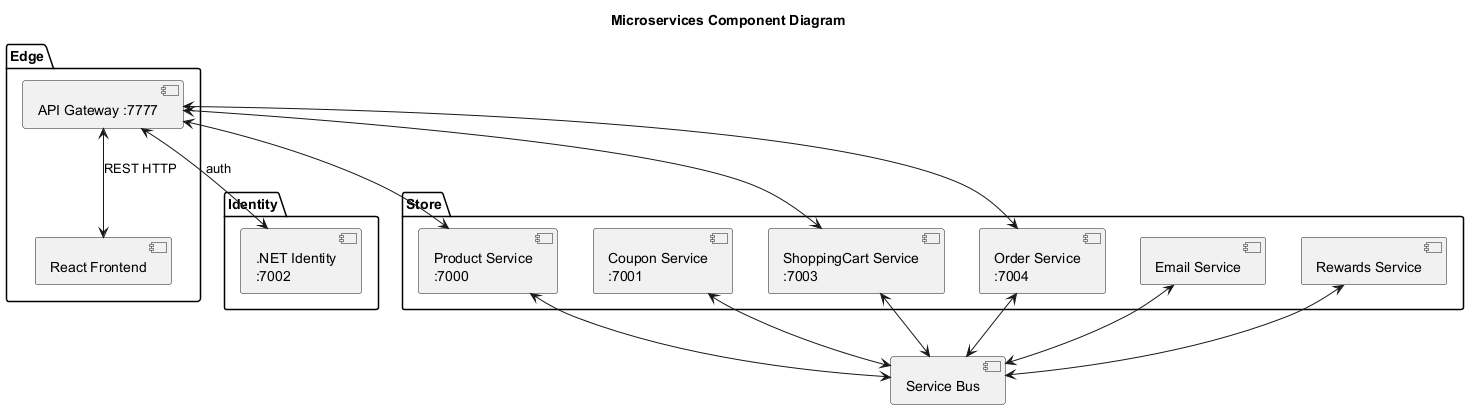

The diagram above was rendered by PlantUML. Its source (embedded in the PNG):
@startuml
skinparam backgroundColor White
title Microservices Component Diagram

package "Edge" {
  [API Gateway :7777] as Gateway
  [React Frontend] as Frontend
  Gateway <--> Frontend : "REST HTTP"
}

package "Identity" {
  component ".NET Identity\n:7002" as IdentitySvc
  Gateway <--> IdentitySvc : "auth"
}

package "Store" {
  component "Product Service\n:7000" as Product
  component "Coupon Service\n:7001" as Coupon
  component "ShoppingCart Service\n:7003" as Cart
  component "Order Service\n:7004" as Order
  component "Email Service" as Email
  component "Rewards Service" as Rewards
}

[Service Bus] as Bus

Product <--> Bus
Coupon <--> Bus
Cart <--> Bus
Order <--> Bus
Email <--> Bus 
Rewards <--> Bus

Gateway <--> Product
Gateway <--> Cart
Gateway <--> Order
@enduml